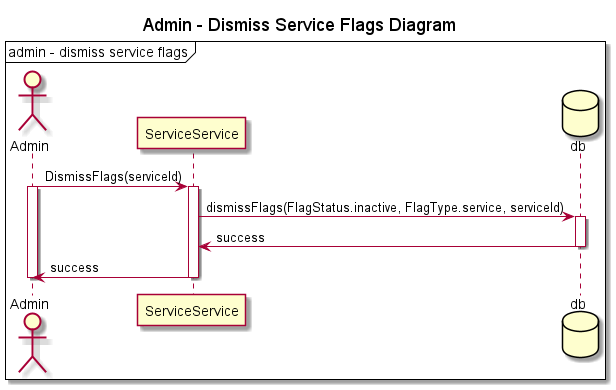

The diagram above was rendered by PlantUML. Its source (embedded in the PNG):
@startuml Sequence

mainframe admin - dismiss service flags

title "Admin - Dismiss Service Flags Diagram"
actor Admin
participant ServiceService
database db

Admin -> ServiceService : DismissFlags(serviceId)
activate Admin
activate ServiceService
ServiceService -> db : dismissFlags(FlagStatus.inactive, FlagType.service, serviceId)
activate db
db -> ServiceService: success
deactivate db
ServiceService -> Admin: success
deactivate ServiceService
deactivate Admin


@enduml